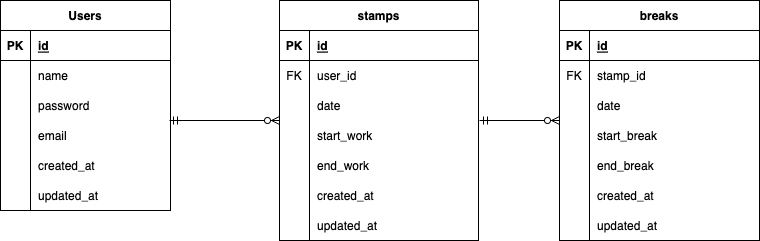

The diagram above was exported from draw.io. Its source (the exported page's mxGraphModel, read from the mxfile embedded in the PNG):
<mxGraphModel dx="683" dy="376" grid="1" gridSize="10" guides="1" tooltips="1" connect="1" arrows="1" fold="1" page="1" pageScale="1" pageWidth="827" pageHeight="1169" math="0" shadow="0">
  <root>
    <mxCell id="0" />
    <mxCell id="1" parent="0" />
    <mxCell id="23" value="stamps" style="shape=table;startSize=30;container=1;collapsible=1;childLayout=tableLayout;fixedRows=1;rowLines=0;fontStyle=1;align=center;resizeLast=1;" parent="1" vertex="1">
      <mxGeometry x="320" y="40" width="199" height="240" as="geometry" />
    </mxCell>
    <mxCell id="24" value="" style="shape=tableRow;horizontal=0;startSize=0;swimlaneHead=0;swimlaneBody=0;fillColor=none;collapsible=0;dropTarget=0;points=[[0,0.5],[1,0.5]];portConstraint=eastwest;top=0;left=0;right=0;bottom=1;" parent="23" vertex="1">
      <mxGeometry y="30" width="199" height="30" as="geometry" />
    </mxCell>
    <mxCell id="25" value="PK" style="shape=partialRectangle;connectable=0;fillColor=none;top=0;left=0;bottom=0;right=0;fontStyle=1;overflow=hidden;" parent="24" vertex="1">
      <mxGeometry width="30" height="30" as="geometry">
        <mxRectangle width="30" height="30" as="alternateBounds" />
      </mxGeometry>
    </mxCell>
    <mxCell id="27" value="id" style="shape=partialRectangle;connectable=0;fillColor=none;top=0;left=0;bottom=0;right=0;align=left;spacingLeft=6;fontStyle=5;overflow=hidden;" parent="24" vertex="1">
      <mxGeometry x="30" width="169" height="30" as="geometry">
        <mxRectangle width="169" height="30" as="alternateBounds" />
      </mxGeometry>
    </mxCell>
    <mxCell id="28" value="" style="shape=tableRow;horizontal=0;startSize=0;swimlaneHead=0;swimlaneBody=0;fillColor=none;collapsible=0;dropTarget=0;points=[[0,0.5],[1,0.5]];portConstraint=eastwest;top=0;left=0;right=0;bottom=0;" parent="23" vertex="1">
      <mxGeometry y="60" width="199" height="30" as="geometry" />
    </mxCell>
    <mxCell id="29" value="FK" style="shape=partialRectangle;connectable=0;fillColor=none;top=0;left=0;bottom=0;right=0;editable=1;overflow=hidden;" parent="28" vertex="1">
      <mxGeometry width="30" height="30" as="geometry">
        <mxRectangle width="30" height="30" as="alternateBounds" />
      </mxGeometry>
    </mxCell>
    <mxCell id="31" value="user_id" style="shape=partialRectangle;connectable=0;fillColor=none;top=0;left=0;bottom=0;right=0;align=left;spacingLeft=6;overflow=hidden;" parent="28" vertex="1">
      <mxGeometry x="30" width="169" height="30" as="geometry">
        <mxRectangle width="169" height="30" as="alternateBounds" />
      </mxGeometry>
    </mxCell>
    <mxCell id="32" value="" style="shape=tableRow;horizontal=0;startSize=0;swimlaneHead=0;swimlaneBody=0;fillColor=none;collapsible=0;dropTarget=0;points=[[0,0.5],[1,0.5]];portConstraint=eastwest;top=0;left=0;right=0;bottom=0;" parent="23" vertex="1">
      <mxGeometry y="90" width="199" height="30" as="geometry" />
    </mxCell>
    <mxCell id="33" value="" style="shape=partialRectangle;connectable=0;fillColor=none;top=0;left=0;bottom=0;right=0;editable=1;overflow=hidden;" parent="32" vertex="1">
      <mxGeometry width="30" height="30" as="geometry">
        <mxRectangle width="30" height="30" as="alternateBounds" />
      </mxGeometry>
    </mxCell>
    <mxCell id="35" value="date" style="shape=partialRectangle;connectable=0;fillColor=none;top=0;left=0;bottom=0;right=0;align=left;spacingLeft=6;overflow=hidden;" parent="32" vertex="1">
      <mxGeometry x="30" width="169" height="30" as="geometry">
        <mxRectangle width="169" height="30" as="alternateBounds" />
      </mxGeometry>
    </mxCell>
    <mxCell id="36" value="" style="shape=tableRow;horizontal=0;startSize=0;swimlaneHead=0;swimlaneBody=0;fillColor=none;collapsible=0;dropTarget=0;points=[[0,0.5],[1,0.5]];portConstraint=eastwest;top=0;left=0;right=0;bottom=0;" parent="23" vertex="1">
      <mxGeometry y="120" width="199" height="30" as="geometry" />
    </mxCell>
    <mxCell id="37" value="" style="shape=partialRectangle;connectable=0;fillColor=none;top=0;left=0;bottom=0;right=0;editable=1;overflow=hidden;" parent="36" vertex="1">
      <mxGeometry width="30" height="30" as="geometry">
        <mxRectangle width="30" height="30" as="alternateBounds" />
      </mxGeometry>
    </mxCell>
    <mxCell id="39" value="start_work" style="shape=partialRectangle;connectable=0;fillColor=none;top=0;left=0;bottom=0;right=0;align=left;spacingLeft=6;overflow=hidden;" parent="36" vertex="1">
      <mxGeometry x="30" width="169" height="30" as="geometry">
        <mxRectangle width="169" height="30" as="alternateBounds" />
      </mxGeometry>
    </mxCell>
    <mxCell id="40" style="shape=tableRow;horizontal=0;startSize=0;swimlaneHead=0;swimlaneBody=0;fillColor=none;collapsible=0;dropTarget=0;points=[[0,0.5],[1,0.5]];portConstraint=eastwest;top=0;left=0;right=0;bottom=0;" parent="23" vertex="1">
      <mxGeometry y="150" width="199" height="30" as="geometry" />
    </mxCell>
    <mxCell id="41" style="shape=partialRectangle;connectable=0;fillColor=none;top=0;left=0;bottom=0;right=0;editable=1;overflow=hidden;" parent="40" vertex="1">
      <mxGeometry width="30" height="30" as="geometry">
        <mxRectangle width="30" height="30" as="alternateBounds" />
      </mxGeometry>
    </mxCell>
    <mxCell id="43" value="end_work" style="shape=partialRectangle;connectable=0;fillColor=none;top=0;left=0;bottom=0;right=0;align=left;spacingLeft=6;overflow=hidden;" parent="40" vertex="1">
      <mxGeometry x="30" width="169" height="30" as="geometry">
        <mxRectangle width="169" height="30" as="alternateBounds" />
      </mxGeometry>
    </mxCell>
    <mxCell id="107" style="shape=tableRow;horizontal=0;startSize=0;swimlaneHead=0;swimlaneBody=0;fillColor=none;collapsible=0;dropTarget=0;points=[[0,0.5],[1,0.5]];portConstraint=eastwest;top=0;left=0;right=0;bottom=0;" parent="23" vertex="1">
      <mxGeometry y="180" width="199" height="30" as="geometry" />
    </mxCell>
    <mxCell id="108" style="shape=partialRectangle;connectable=0;fillColor=none;top=0;left=0;bottom=0;right=0;editable=1;overflow=hidden;" parent="107" vertex="1">
      <mxGeometry width="30" height="30" as="geometry">
        <mxRectangle width="30" height="30" as="alternateBounds" />
      </mxGeometry>
    </mxCell>
    <mxCell id="110" value="created_at" style="shape=partialRectangle;connectable=0;fillColor=none;top=0;left=0;bottom=0;right=0;align=left;spacingLeft=6;overflow=hidden;" parent="107" vertex="1">
      <mxGeometry x="30" width="169" height="30" as="geometry">
        <mxRectangle width="169" height="30" as="alternateBounds" />
      </mxGeometry>
    </mxCell>
    <mxCell id="103" style="shape=tableRow;horizontal=0;startSize=0;swimlaneHead=0;swimlaneBody=0;fillColor=none;collapsible=0;dropTarget=0;points=[[0,0.5],[1,0.5]];portConstraint=eastwest;top=0;left=0;right=0;bottom=0;" parent="23" vertex="1">
      <mxGeometry y="210" width="199" height="30" as="geometry" />
    </mxCell>
    <mxCell id="104" style="shape=partialRectangle;connectable=0;fillColor=none;top=0;left=0;bottom=0;right=0;editable=1;overflow=hidden;" parent="103" vertex="1">
      <mxGeometry width="30" height="30" as="geometry">
        <mxRectangle width="30" height="30" as="alternateBounds" />
      </mxGeometry>
    </mxCell>
    <mxCell id="106" value="updated_at" style="shape=partialRectangle;connectable=0;fillColor=none;top=0;left=0;bottom=0;right=0;align=left;spacingLeft=6;overflow=hidden;" parent="103" vertex="1">
      <mxGeometry x="30" width="169" height="30" as="geometry">
        <mxRectangle width="169" height="30" as="alternateBounds" />
      </mxGeometry>
    </mxCell>
    <mxCell id="53" value="Users" style="shape=table;startSize=30;container=1;collapsible=1;childLayout=tableLayout;fixedRows=1;rowLines=0;fontStyle=1;align=center;resizeLast=1;" parent="1" vertex="1">
      <mxGeometry x="41" y="40" width="170" height="210" as="geometry" />
    </mxCell>
    <mxCell id="54" value="" style="shape=tableRow;horizontal=0;startSize=0;swimlaneHead=0;swimlaneBody=0;fillColor=none;collapsible=0;dropTarget=0;points=[[0,0.5],[1,0.5]];portConstraint=eastwest;top=0;left=0;right=0;bottom=1;" parent="53" vertex="1">
      <mxGeometry y="30" width="170" height="30" as="geometry" />
    </mxCell>
    <mxCell id="55" value="PK" style="shape=partialRectangle;connectable=0;fillColor=none;top=0;left=0;bottom=0;right=0;fontStyle=1;overflow=hidden;" parent="54" vertex="1">
      <mxGeometry width="30" height="30" as="geometry">
        <mxRectangle width="30" height="30" as="alternateBounds" />
      </mxGeometry>
    </mxCell>
    <mxCell id="57" value="id" style="shape=partialRectangle;connectable=0;fillColor=none;top=0;left=0;bottom=0;right=0;align=left;spacingLeft=6;fontStyle=5;overflow=hidden;" parent="54" vertex="1">
      <mxGeometry x="30" width="140" height="30" as="geometry">
        <mxRectangle width="140" height="30" as="alternateBounds" />
      </mxGeometry>
    </mxCell>
    <mxCell id="62" value="" style="shape=tableRow;horizontal=0;startSize=0;swimlaneHead=0;swimlaneBody=0;fillColor=none;collapsible=0;dropTarget=0;points=[[0,0.5],[1,0.5]];portConstraint=eastwest;top=0;left=0;right=0;bottom=0;" parent="53" vertex="1">
      <mxGeometry y="60" width="170" height="30" as="geometry" />
    </mxCell>
    <mxCell id="63" value="" style="shape=partialRectangle;connectable=0;fillColor=none;top=0;left=0;bottom=0;right=0;editable=1;overflow=hidden;" parent="62" vertex="1">
      <mxGeometry width="30" height="30" as="geometry">
        <mxRectangle width="30" height="30" as="alternateBounds" />
      </mxGeometry>
    </mxCell>
    <mxCell id="65" value="name" style="shape=partialRectangle;connectable=0;fillColor=none;top=0;left=0;bottom=0;right=0;align=left;spacingLeft=6;overflow=hidden;" parent="62" vertex="1">
      <mxGeometry x="30" width="140" height="30" as="geometry">
        <mxRectangle width="140" height="30" as="alternateBounds" />
      </mxGeometry>
    </mxCell>
    <mxCell id="66" value="" style="shape=tableRow;horizontal=0;startSize=0;swimlaneHead=0;swimlaneBody=0;fillColor=none;collapsible=0;dropTarget=0;points=[[0,0.5],[1,0.5]];portConstraint=eastwest;top=0;left=0;right=0;bottom=0;" parent="53" vertex="1">
      <mxGeometry y="90" width="170" height="30" as="geometry" />
    </mxCell>
    <mxCell id="67" value="" style="shape=partialRectangle;connectable=0;fillColor=none;top=0;left=0;bottom=0;right=0;editable=1;overflow=hidden;" parent="66" vertex="1">
      <mxGeometry width="30" height="30" as="geometry">
        <mxRectangle width="30" height="30" as="alternateBounds" />
      </mxGeometry>
    </mxCell>
    <mxCell id="69" value="password" style="shape=partialRectangle;connectable=0;fillColor=none;top=0;left=0;bottom=0;right=0;align=left;spacingLeft=6;overflow=hidden;" parent="66" vertex="1">
      <mxGeometry x="30" width="140" height="30" as="geometry">
        <mxRectangle width="140" height="30" as="alternateBounds" />
      </mxGeometry>
    </mxCell>
    <mxCell id="70" style="shape=tableRow;horizontal=0;startSize=0;swimlaneHead=0;swimlaneBody=0;fillColor=none;collapsible=0;dropTarget=0;points=[[0,0.5],[1,0.5]];portConstraint=eastwest;top=0;left=0;right=0;bottom=0;" parent="53" vertex="1">
      <mxGeometry y="120" width="170" height="30" as="geometry" />
    </mxCell>
    <mxCell id="71" style="shape=partialRectangle;connectable=0;fillColor=none;top=0;left=0;bottom=0;right=0;editable=1;overflow=hidden;" parent="70" vertex="1">
      <mxGeometry width="30" height="30" as="geometry">
        <mxRectangle width="30" height="30" as="alternateBounds" />
      </mxGeometry>
    </mxCell>
    <mxCell id="73" value="email" style="shape=partialRectangle;connectable=0;fillColor=none;top=0;left=0;bottom=0;right=0;align=left;spacingLeft=6;overflow=hidden;" parent="70" vertex="1">
      <mxGeometry x="30" width="140" height="30" as="geometry">
        <mxRectangle width="140" height="30" as="alternateBounds" />
      </mxGeometry>
    </mxCell>
    <mxCell id="99" style="shape=tableRow;horizontal=0;startSize=0;swimlaneHead=0;swimlaneBody=0;fillColor=none;collapsible=0;dropTarget=0;points=[[0,0.5],[1,0.5]];portConstraint=eastwest;top=0;left=0;right=0;bottom=0;" parent="53" vertex="1">
      <mxGeometry y="150" width="170" height="30" as="geometry" />
    </mxCell>
    <mxCell id="100" style="shape=partialRectangle;connectable=0;fillColor=none;top=0;left=0;bottom=0;right=0;editable=1;overflow=hidden;" parent="99" vertex="1">
      <mxGeometry width="30" height="30" as="geometry">
        <mxRectangle width="30" height="30" as="alternateBounds" />
      </mxGeometry>
    </mxCell>
    <mxCell id="102" value="created_at" style="shape=partialRectangle;connectable=0;fillColor=none;top=0;left=0;bottom=0;right=0;align=left;spacingLeft=6;overflow=hidden;" parent="99" vertex="1">
      <mxGeometry x="30" width="140" height="30" as="geometry">
        <mxRectangle width="140" height="30" as="alternateBounds" />
      </mxGeometry>
    </mxCell>
    <mxCell id="95" style="shape=tableRow;horizontal=0;startSize=0;swimlaneHead=0;swimlaneBody=0;fillColor=none;collapsible=0;dropTarget=0;points=[[0,0.5],[1,0.5]];portConstraint=eastwest;top=0;left=0;right=0;bottom=0;" parent="53" vertex="1">
      <mxGeometry y="180" width="170" height="30" as="geometry" />
    </mxCell>
    <mxCell id="96" style="shape=partialRectangle;connectable=0;fillColor=none;top=0;left=0;bottom=0;right=0;editable=1;overflow=hidden;" parent="95" vertex="1">
      <mxGeometry width="30" height="30" as="geometry">
        <mxRectangle width="30" height="30" as="alternateBounds" />
      </mxGeometry>
    </mxCell>
    <mxCell id="98" value="updated_at" style="shape=partialRectangle;connectable=0;fillColor=none;top=0;left=0;bottom=0;right=0;align=left;spacingLeft=6;overflow=hidden;" parent="95" vertex="1">
      <mxGeometry x="30" width="140" height="30" as="geometry">
        <mxRectangle width="140" height="30" as="alternateBounds" />
      </mxGeometry>
    </mxCell>
    <mxCell id="75" value="" style="fontSize=12;html=1;endArrow=ERzeroToMany;startArrow=ERmandOne;" parent="1" edge="1">
      <mxGeometry width="100" height="100" relative="1" as="geometry">
        <mxPoint x="210" y="160" as="sourcePoint" />
        <mxPoint x="320" y="160" as="targetPoint" />
      </mxGeometry>
    </mxCell>
    <mxCell id="76" value="breaks" style="shape=table;startSize=30;container=1;collapsible=1;childLayout=tableLayout;fixedRows=1;rowLines=0;fontStyle=1;align=center;resizeLast=1;" parent="1" vertex="1">
      <mxGeometry x="600" y="40" width="200" height="240" as="geometry" />
    </mxCell>
    <mxCell id="77" value="" style="shape=tableRow;horizontal=0;startSize=0;swimlaneHead=0;swimlaneBody=0;fillColor=none;collapsible=0;dropTarget=0;points=[[0,0.5],[1,0.5]];portConstraint=eastwest;top=0;left=0;right=0;bottom=1;" parent="76" vertex="1">
      <mxGeometry y="30" width="200" height="30" as="geometry" />
    </mxCell>
    <mxCell id="78" value="PK" style="shape=partialRectangle;connectable=0;fillColor=none;top=0;left=0;bottom=0;right=0;fontStyle=1;overflow=hidden;" parent="77" vertex="1">
      <mxGeometry width="30" height="30" as="geometry">
        <mxRectangle width="30" height="30" as="alternateBounds" />
      </mxGeometry>
    </mxCell>
    <mxCell id="79" value="id" style="shape=partialRectangle;connectable=0;fillColor=none;top=0;left=0;bottom=0;right=0;align=left;spacingLeft=6;fontStyle=5;overflow=hidden;" parent="77" vertex="1">
      <mxGeometry x="30" width="170" height="30" as="geometry">
        <mxRectangle width="170" height="30" as="alternateBounds" />
      </mxGeometry>
    </mxCell>
    <mxCell id="80" value="" style="shape=tableRow;horizontal=0;startSize=0;swimlaneHead=0;swimlaneBody=0;fillColor=none;collapsible=0;dropTarget=0;points=[[0,0.5],[1,0.5]];portConstraint=eastwest;top=0;left=0;right=0;bottom=0;" parent="76" vertex="1">
      <mxGeometry y="60" width="200" height="30" as="geometry" />
    </mxCell>
    <mxCell id="81" value="FK" style="shape=partialRectangle;connectable=0;fillColor=none;top=0;left=0;bottom=0;right=0;editable=1;overflow=hidden;" parent="80" vertex="1">
      <mxGeometry width="30" height="30" as="geometry">
        <mxRectangle width="30" height="30" as="alternateBounds" />
      </mxGeometry>
    </mxCell>
    <mxCell id="82" value="stamp_id" style="shape=partialRectangle;connectable=0;fillColor=none;top=0;left=0;bottom=0;right=0;align=left;spacingLeft=6;overflow=hidden;" parent="80" vertex="1">
      <mxGeometry x="30" width="170" height="30" as="geometry">
        <mxRectangle width="170" height="30" as="alternateBounds" />
      </mxGeometry>
    </mxCell>
    <mxCell id="83" value="" style="shape=tableRow;horizontal=0;startSize=0;swimlaneHead=0;swimlaneBody=0;fillColor=none;collapsible=0;dropTarget=0;points=[[0,0.5],[1,0.5]];portConstraint=eastwest;top=0;left=0;right=0;bottom=0;" parent="76" vertex="1">
      <mxGeometry y="90" width="200" height="30" as="geometry" />
    </mxCell>
    <mxCell id="84" value="" style="shape=partialRectangle;connectable=0;fillColor=none;top=0;left=0;bottom=0;right=0;editable=1;overflow=hidden;" parent="83" vertex="1">
      <mxGeometry width="30" height="30" as="geometry">
        <mxRectangle width="30" height="30" as="alternateBounds" />
      </mxGeometry>
    </mxCell>
    <mxCell id="85" value="date" style="shape=partialRectangle;connectable=0;fillColor=none;top=0;left=0;bottom=0;right=0;align=left;spacingLeft=6;overflow=hidden;" parent="83" vertex="1">
      <mxGeometry x="30" width="170" height="30" as="geometry">
        <mxRectangle width="170" height="30" as="alternateBounds" />
      </mxGeometry>
    </mxCell>
    <mxCell id="86" value="" style="shape=tableRow;horizontal=0;startSize=0;swimlaneHead=0;swimlaneBody=0;fillColor=none;collapsible=0;dropTarget=0;points=[[0,0.5],[1,0.5]];portConstraint=eastwest;top=0;left=0;right=0;bottom=0;" parent="76" vertex="1">
      <mxGeometry y="120" width="200" height="30" as="geometry" />
    </mxCell>
    <mxCell id="87" value="" style="shape=partialRectangle;connectable=0;fillColor=none;top=0;left=0;bottom=0;right=0;editable=1;overflow=hidden;" parent="86" vertex="1">
      <mxGeometry width="30" height="30" as="geometry">
        <mxRectangle width="30" height="30" as="alternateBounds" />
      </mxGeometry>
    </mxCell>
    <mxCell id="88" value="start_break" style="shape=partialRectangle;connectable=0;fillColor=none;top=0;left=0;bottom=0;right=0;align=left;spacingLeft=6;overflow=hidden;" parent="86" vertex="1">
      <mxGeometry x="30" width="170" height="30" as="geometry">
        <mxRectangle width="170" height="30" as="alternateBounds" />
      </mxGeometry>
    </mxCell>
    <mxCell id="92" style="shape=tableRow;horizontal=0;startSize=0;swimlaneHead=0;swimlaneBody=0;fillColor=none;collapsible=0;dropTarget=0;points=[[0,0.5],[1,0.5]];portConstraint=eastwest;top=0;left=0;right=0;bottom=0;" parent="76" vertex="1">
      <mxGeometry y="150" width="200" height="30" as="geometry" />
    </mxCell>
    <mxCell id="93" style="shape=partialRectangle;connectable=0;fillColor=none;top=0;left=0;bottom=0;right=0;editable=1;overflow=hidden;" parent="92" vertex="1">
      <mxGeometry width="30" height="30" as="geometry">
        <mxRectangle width="30" height="30" as="alternateBounds" />
      </mxGeometry>
    </mxCell>
    <mxCell id="94" value="end_break" style="shape=partialRectangle;connectable=0;fillColor=none;top=0;left=0;bottom=0;right=0;align=left;spacingLeft=6;overflow=hidden;" parent="92" vertex="1">
      <mxGeometry x="30" width="170" height="30" as="geometry">
        <mxRectangle width="170" height="30" as="alternateBounds" />
      </mxGeometry>
    </mxCell>
    <mxCell id="89" style="shape=tableRow;horizontal=0;startSize=0;swimlaneHead=0;swimlaneBody=0;fillColor=none;collapsible=0;dropTarget=0;points=[[0,0.5],[1,0.5]];portConstraint=eastwest;top=0;left=0;right=0;bottom=0;" parent="76" vertex="1">
      <mxGeometry y="180" width="200" height="30" as="geometry" />
    </mxCell>
    <mxCell id="90" style="shape=partialRectangle;connectable=0;fillColor=none;top=0;left=0;bottom=0;right=0;editable=1;overflow=hidden;" parent="89" vertex="1">
      <mxGeometry width="30" height="30" as="geometry">
        <mxRectangle width="30" height="30" as="alternateBounds" />
      </mxGeometry>
    </mxCell>
    <mxCell id="91" value="created_at" style="shape=partialRectangle;connectable=0;fillColor=none;top=0;left=0;bottom=0;right=0;align=left;spacingLeft=6;overflow=hidden;" parent="89" vertex="1">
      <mxGeometry x="30" width="170" height="30" as="geometry">
        <mxRectangle width="170" height="30" as="alternateBounds" />
      </mxGeometry>
    </mxCell>
    <mxCell id="111" style="shape=tableRow;horizontal=0;startSize=0;swimlaneHead=0;swimlaneBody=0;fillColor=none;collapsible=0;dropTarget=0;points=[[0,0.5],[1,0.5]];portConstraint=eastwest;top=0;left=0;right=0;bottom=0;" parent="76" vertex="1">
      <mxGeometry y="210" width="200" height="30" as="geometry" />
    </mxCell>
    <mxCell id="112" style="shape=partialRectangle;connectable=0;fillColor=none;top=0;left=0;bottom=0;right=0;editable=1;overflow=hidden;" parent="111" vertex="1">
      <mxGeometry width="30" height="30" as="geometry">
        <mxRectangle width="30" height="30" as="alternateBounds" />
      </mxGeometry>
    </mxCell>
    <mxCell id="113" value="updated_at" style="shape=partialRectangle;connectable=0;fillColor=none;top=0;left=0;bottom=0;right=0;align=left;spacingLeft=6;overflow=hidden;" parent="111" vertex="1">
      <mxGeometry x="30" width="170" height="30" as="geometry">
        <mxRectangle width="170" height="30" as="alternateBounds" />
      </mxGeometry>
    </mxCell>
    <mxCell id="114" value="" style="fontSize=12;html=1;endArrow=ERzeroToMany;startArrow=ERmandOne;" parent="1" edge="1">
      <mxGeometry width="100" height="100" relative="1" as="geometry">
        <mxPoint x="520" y="160" as="sourcePoint" />
        <mxPoint x="600" y="160" as="targetPoint" />
      </mxGeometry>
    </mxCell>
  </root>
</mxGraphModel>